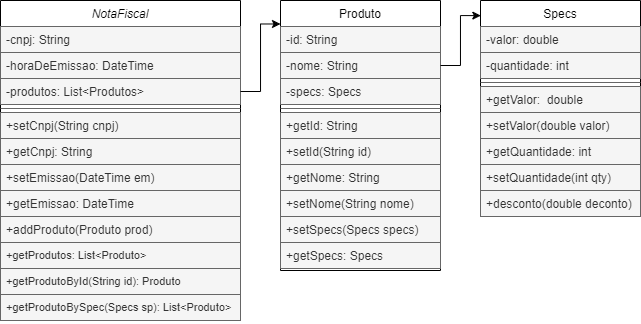

The diagram above was exported from draw.io. Its source (the exported page's mxGraphModel, read from the mxfile embedded in the PNG):
<mxGraphModel dx="989" dy="539" grid="1" gridSize="10" guides="1" tooltips="1" connect="1" arrows="1" fold="1" page="1" pageScale="1" pageWidth="827" pageHeight="1169" math="0" shadow="0">
  <root>
    <mxCell id="WIyWlLk6GJQsqaUBKTNV-0" />
    <mxCell id="WIyWlLk6GJQsqaUBKTNV-1" parent="WIyWlLk6GJQsqaUBKTNV-0" />
    <mxCell id="zkfFHV4jXpPFQw0GAbJ--0" value="NotaFiscal" style="swimlane;fontStyle=2;align=center;verticalAlign=top;childLayout=stackLayout;horizontal=1;startSize=26;horizontalStack=0;resizeParent=1;resizeLast=0;collapsible=1;marginBottom=0;rounded=0;shadow=0;strokeWidth=1;" parent="WIyWlLk6GJQsqaUBKTNV-1" vertex="1">
      <mxGeometry x="40" y="120" width="240" height="320" as="geometry">
        <mxRectangle x="120" y="130" width="160" height="26" as="alternateBounds" />
      </mxGeometry>
    </mxCell>
    <mxCell id="zkfFHV4jXpPFQw0GAbJ--1" value="-cnpj: String" style="text;align=left;verticalAlign=top;spacingLeft=4;spacingRight=4;overflow=hidden;rotatable=0;points=[[0,0.5],[1,0.5]];portConstraint=eastwest;fillColor=#f5f5f5;strokeColor=#666666;fontColor=#333333;" parent="zkfFHV4jXpPFQw0GAbJ--0" vertex="1">
      <mxGeometry y="26" width="240" height="26" as="geometry" />
    </mxCell>
    <mxCell id="zkfFHV4jXpPFQw0GAbJ--3" value="-horaDeEmissao: DateTime" style="text;align=left;verticalAlign=top;spacingLeft=4;spacingRight=4;overflow=hidden;rotatable=0;points=[[0,0.5],[1,0.5]];portConstraint=eastwest;rounded=0;shadow=0;html=0;fillColor=#f5f5f5;strokeColor=#666666;fontColor=#333333;" parent="zkfFHV4jXpPFQw0GAbJ--0" vertex="1">
      <mxGeometry y="52" width="240" height="26" as="geometry" />
    </mxCell>
    <mxCell id="B0lvxpQzlWNmr5CvSHaE-14" value="-produtos: List&lt;Produtos&gt;" style="text;align=left;verticalAlign=top;spacingLeft=4;spacingRight=4;overflow=hidden;rotatable=0;points=[[0,0.5],[1,0.5]];portConstraint=eastwest;rounded=0;shadow=0;html=0;fillColor=#f5f5f5;strokeColor=#666666;fontColor=#333333;" vertex="1" parent="zkfFHV4jXpPFQw0GAbJ--0">
      <mxGeometry y="78" width="240" height="26" as="geometry" />
    </mxCell>
    <mxCell id="zkfFHV4jXpPFQw0GAbJ--4" value="" style="line;html=1;strokeWidth=1;align=left;verticalAlign=middle;spacingTop=-1;spacingLeft=3;spacingRight=3;rotatable=0;labelPosition=right;points=[];portConstraint=eastwest;fillColor=#f5f5f5;strokeColor=#666666;fontColor=#333333;" parent="zkfFHV4jXpPFQw0GAbJ--0" vertex="1">
      <mxGeometry y="104" width="240" height="8" as="geometry" />
    </mxCell>
    <mxCell id="B0lvxpQzlWNmr5CvSHaE-15" value="+setCnpj(String cnpj)" style="text;align=left;verticalAlign=top;spacingLeft=4;spacingRight=4;overflow=hidden;rotatable=0;points=[[0,0.5],[1,0.5]];portConstraint=eastwest;rounded=0;shadow=0;html=0;fillColor=#f5f5f5;strokeColor=#666666;fontColor=#333333;" vertex="1" parent="zkfFHV4jXpPFQw0GAbJ--0">
      <mxGeometry y="112" width="240" height="26" as="geometry" />
    </mxCell>
    <mxCell id="zkfFHV4jXpPFQw0GAbJ--5" value="+getCnpj: String" style="text;align=left;verticalAlign=top;spacingLeft=4;spacingRight=4;overflow=hidden;rotatable=0;points=[[0,0.5],[1,0.5]];portConstraint=eastwest;fillColor=#f5f5f5;strokeColor=#666666;fontColor=#333333;" parent="zkfFHV4jXpPFQw0GAbJ--0" vertex="1">
      <mxGeometry y="138" width="240" height="26" as="geometry" />
    </mxCell>
    <mxCell id="B0lvxpQzlWNmr5CvSHaE-16" value="+setEmissao(DateTime em)" style="text;align=left;verticalAlign=top;spacingLeft=4;spacingRight=4;overflow=hidden;rotatable=0;points=[[0,0.5],[1,0.5]];portConstraint=eastwest;rounded=0;shadow=0;html=0;fillColor=#f5f5f5;strokeColor=#666666;fontColor=#333333;" vertex="1" parent="zkfFHV4jXpPFQw0GAbJ--0">
      <mxGeometry y="164" width="240" height="26" as="geometry" />
    </mxCell>
    <mxCell id="B0lvxpQzlWNmr5CvSHaE-17" value="+getEmissao: DateTime" style="text;align=left;verticalAlign=top;spacingLeft=4;spacingRight=4;overflow=hidden;rotatable=0;points=[[0,0.5],[1,0.5]];portConstraint=eastwest;rounded=0;shadow=0;html=0;fillColor=#f5f5f5;strokeColor=#666666;fontColor=#333333;" vertex="1" parent="zkfFHV4jXpPFQw0GAbJ--0">
      <mxGeometry y="190" width="240" height="26" as="geometry" />
    </mxCell>
    <mxCell id="B0lvxpQzlWNmr5CvSHaE-19" value="+addProduto(Produto prod)" style="text;align=left;verticalAlign=top;spacingLeft=4;spacingRight=4;overflow=hidden;rotatable=0;points=[[0,0.5],[1,0.5]];portConstraint=eastwest;rounded=0;shadow=0;html=0;fillColor=#f5f5f5;strokeColor=#666666;fontColor=#333333;" vertex="1" parent="zkfFHV4jXpPFQw0GAbJ--0">
      <mxGeometry y="216" width="240" height="26" as="geometry" />
    </mxCell>
    <mxCell id="B0lvxpQzlWNmr5CvSHaE-20" value="+getProdutos: List&lt;Produto&gt;" style="text;align=left;verticalAlign=top;spacingLeft=4;spacingRight=4;overflow=hidden;rotatable=0;points=[[0,0.5],[1,0.5]];portConstraint=eastwest;rounded=0;shadow=0;html=0;fontSize=11;fillColor=#f5f5f5;strokeColor=#666666;fontColor=#333333;" vertex="1" parent="zkfFHV4jXpPFQw0GAbJ--0">
      <mxGeometry y="242" width="240" height="26" as="geometry" />
    </mxCell>
    <mxCell id="B0lvxpQzlWNmr5CvSHaE-25" value="+getProdutoById(String id): Produto" style="text;align=left;verticalAlign=top;spacingLeft=4;spacingRight=4;overflow=hidden;rotatable=0;points=[[0,0.5],[1,0.5]];portConstraint=eastwest;rounded=0;shadow=0;html=0;fontSize=11;fillColor=#f5f5f5;strokeColor=#666666;fontColor=#333333;" vertex="1" parent="zkfFHV4jXpPFQw0GAbJ--0">
      <mxGeometry y="268" width="240" height="26" as="geometry" />
    </mxCell>
    <mxCell id="B0lvxpQzlWNmr5CvSHaE-26" value="+getProdutoBySpec(Specs sp): List&lt;Produto&gt;" style="text;align=left;verticalAlign=top;spacingLeft=4;spacingRight=4;overflow=hidden;rotatable=0;points=[[0,0.5],[1,0.5]];portConstraint=eastwest;rounded=0;shadow=0;html=0;fontSize=11;fillColor=#f5f5f5;strokeColor=#666666;fontColor=#333333;" vertex="1" parent="zkfFHV4jXpPFQw0GAbJ--0">
      <mxGeometry y="294" width="240" height="26" as="geometry" />
    </mxCell>
    <mxCell id="zkfFHV4jXpPFQw0GAbJ--6" value="Produto" style="swimlane;fontStyle=0;align=center;verticalAlign=top;childLayout=stackLayout;horizontal=1;startSize=26;horizontalStack=0;resizeParent=1;resizeLast=0;collapsible=1;marginBottom=0;rounded=0;shadow=0;strokeWidth=1;" parent="WIyWlLk6GJQsqaUBKTNV-1" vertex="1">
      <mxGeometry x="320" y="120" width="160" height="270" as="geometry">
        <mxRectangle x="130" y="380" width="160" height="26" as="alternateBounds" />
      </mxGeometry>
    </mxCell>
    <mxCell id="zkfFHV4jXpPFQw0GAbJ--7" value="-id: String" style="text;align=left;verticalAlign=top;spacingLeft=4;spacingRight=4;overflow=hidden;rotatable=0;points=[[0,0.5],[1,0.5]];portConstraint=eastwest;fillColor=#f5f5f5;strokeColor=#666666;fontColor=#333333;" parent="zkfFHV4jXpPFQw0GAbJ--6" vertex="1">
      <mxGeometry y="26" width="160" height="26" as="geometry" />
    </mxCell>
    <mxCell id="zkfFHV4jXpPFQw0GAbJ--8" value="-nome: String" style="text;align=left;verticalAlign=top;spacingLeft=4;spacingRight=4;overflow=hidden;rotatable=0;points=[[0,0.5],[1,0.5]];portConstraint=eastwest;rounded=0;shadow=0;html=0;fillColor=#f5f5f5;strokeColor=#666666;fontColor=#333333;" parent="zkfFHV4jXpPFQw0GAbJ--6" vertex="1">
      <mxGeometry y="52" width="160" height="26" as="geometry" />
    </mxCell>
    <mxCell id="zkfFHV4jXpPFQw0GAbJ--10" value="-specs: Specs" style="text;align=left;verticalAlign=top;spacingLeft=4;spacingRight=4;overflow=hidden;rotatable=0;points=[[0,0.5],[1,0.5]];portConstraint=eastwest;fontStyle=0;fillColor=#f5f5f5;strokeColor=#666666;fontColor=#333333;" parent="zkfFHV4jXpPFQw0GAbJ--6" vertex="1">
      <mxGeometry y="78" width="160" height="26" as="geometry" />
    </mxCell>
    <mxCell id="zkfFHV4jXpPFQw0GAbJ--9" value="" style="line;html=1;strokeWidth=1;align=left;verticalAlign=middle;spacingTop=-1;spacingLeft=3;spacingRight=3;rotatable=0;labelPosition=right;points=[];portConstraint=eastwest;fillColor=#f5f5f5;strokeColor=#666666;fontColor=#333333;" parent="zkfFHV4jXpPFQw0GAbJ--6" vertex="1">
      <mxGeometry y="104" width="160" height="8" as="geometry" />
    </mxCell>
    <mxCell id="B0lvxpQzlWNmr5CvSHaE-30" value="+getId: String" style="text;align=left;verticalAlign=top;spacingLeft=4;spacingRight=4;overflow=hidden;rotatable=0;points=[[0,0.5],[1,0.5]];portConstraint=eastwest;fontStyle=0;fillColor=#f5f5f5;strokeColor=#666666;fontColor=#333333;" vertex="1" parent="zkfFHV4jXpPFQw0GAbJ--6">
      <mxGeometry y="112" width="160" height="26" as="geometry" />
    </mxCell>
    <mxCell id="zkfFHV4jXpPFQw0GAbJ--11" value="+setId(String id)" style="text;align=left;verticalAlign=top;spacingLeft=4;spacingRight=4;overflow=hidden;rotatable=0;points=[[0,0.5],[1,0.5]];portConstraint=eastwest;fillColor=#f5f5f5;strokeColor=#666666;fontColor=#333333;" parent="zkfFHV4jXpPFQw0GAbJ--6" vertex="1">
      <mxGeometry y="138" width="160" height="26" as="geometry" />
    </mxCell>
    <mxCell id="B0lvxpQzlWNmr5CvSHaE-23" value="+getNome: String" style="text;align=left;verticalAlign=top;spacingLeft=4;spacingRight=4;overflow=hidden;rotatable=0;points=[[0,0.5],[1,0.5]];portConstraint=eastwest;fontStyle=0;fillColor=#f5f5f5;strokeColor=#666666;fontColor=#333333;" vertex="1" parent="zkfFHV4jXpPFQw0GAbJ--6">
      <mxGeometry y="164" width="160" height="26" as="geometry" />
    </mxCell>
    <mxCell id="B0lvxpQzlWNmr5CvSHaE-24" value="+setNome(String nome)" style="text;align=left;verticalAlign=top;spacingLeft=4;spacingRight=4;overflow=hidden;rotatable=0;points=[[0,0.5],[1,0.5]];portConstraint=eastwest;fillColor=#f5f5f5;strokeColor=#666666;fontColor=#333333;" vertex="1" parent="zkfFHV4jXpPFQw0GAbJ--6">
      <mxGeometry y="190" width="160" height="26" as="geometry" />
    </mxCell>
    <mxCell id="B0lvxpQzlWNmr5CvSHaE-31" value="+setSpecs(Specs specs)" style="text;align=left;verticalAlign=top;spacingLeft=4;spacingRight=4;overflow=hidden;rotatable=0;points=[[0,0.5],[1,0.5]];portConstraint=eastwest;fillColor=#f5f5f5;strokeColor=#666666;fontColor=#333333;" vertex="1" parent="zkfFHV4jXpPFQw0GAbJ--6">
      <mxGeometry y="216" width="160" height="26" as="geometry" />
    </mxCell>
    <mxCell id="B0lvxpQzlWNmr5CvSHaE-33" value="+getSpecs: Specs" style="text;align=left;verticalAlign=top;spacingLeft=4;spacingRight=4;overflow=hidden;rotatable=0;points=[[0,0.5],[1,0.5]];portConstraint=eastwest;fontStyle=0;fillColor=#f5f5f5;strokeColor=#666666;fontColor=#333333;" vertex="1" parent="zkfFHV4jXpPFQw0GAbJ--6">
      <mxGeometry y="242" width="160" height="26" as="geometry" />
    </mxCell>
    <mxCell id="zkfFHV4jXpPFQw0GAbJ--17" value="Specs" style="swimlane;fontStyle=0;align=center;verticalAlign=top;childLayout=stackLayout;horizontal=1;startSize=26;horizontalStack=0;resizeParent=1;resizeLast=0;collapsible=1;marginBottom=0;rounded=0;shadow=0;strokeWidth=1;" parent="WIyWlLk6GJQsqaUBKTNV-1" vertex="1">
      <mxGeometry x="520" y="120" width="160" height="216" as="geometry">
        <mxRectangle x="550" y="140" width="160" height="26" as="alternateBounds" />
      </mxGeometry>
    </mxCell>
    <mxCell id="zkfFHV4jXpPFQw0GAbJ--19" value="-valor: double" style="text;align=left;verticalAlign=top;spacingLeft=4;spacingRight=4;overflow=hidden;rotatable=0;points=[[0,0.5],[1,0.5]];portConstraint=eastwest;rounded=0;shadow=0;html=0;fillColor=#f5f5f5;strokeColor=#666666;fontColor=#333333;" parent="zkfFHV4jXpPFQw0GAbJ--17" vertex="1">
      <mxGeometry y="26" width="160" height="26" as="geometry" />
    </mxCell>
    <mxCell id="zkfFHV4jXpPFQw0GAbJ--20" value="-quantidade: int" style="text;align=left;verticalAlign=top;spacingLeft=4;spacingRight=4;overflow=hidden;rotatable=0;points=[[0,0.5],[1,0.5]];portConstraint=eastwest;rounded=0;shadow=0;html=0;fillColor=#f5f5f5;strokeColor=#666666;fontColor=#333333;" parent="zkfFHV4jXpPFQw0GAbJ--17" vertex="1">
      <mxGeometry y="52" width="160" height="26" as="geometry" />
    </mxCell>
    <mxCell id="zkfFHV4jXpPFQw0GAbJ--23" value="" style="line;html=1;strokeWidth=1;align=left;verticalAlign=middle;spacingTop=-1;spacingLeft=3;spacingRight=3;rotatable=0;labelPosition=right;points=[];portConstraint=eastwest;fillColor=#f5f5f5;strokeColor=#666666;fontColor=#333333;" parent="zkfFHV4jXpPFQw0GAbJ--17" vertex="1">
      <mxGeometry y="78" width="160" height="8" as="geometry" />
    </mxCell>
    <mxCell id="zkfFHV4jXpPFQw0GAbJ--24" value="+getValor:  double" style="text;align=left;verticalAlign=top;spacingLeft=4;spacingRight=4;overflow=hidden;rotatable=0;points=[[0,0.5],[1,0.5]];portConstraint=eastwest;fillColor=#f5f5f5;strokeColor=#666666;fontColor=#333333;" parent="zkfFHV4jXpPFQw0GAbJ--17" vertex="1">
      <mxGeometry y="86" width="160" height="26" as="geometry" />
    </mxCell>
    <mxCell id="zkfFHV4jXpPFQw0GAbJ--25" value="+setValor(double valor)" style="text;align=left;verticalAlign=top;spacingLeft=4;spacingRight=4;overflow=hidden;rotatable=0;points=[[0,0.5],[1,0.5]];portConstraint=eastwest;fillColor=#f5f5f5;strokeColor=#666666;fontColor=#333333;" parent="zkfFHV4jXpPFQw0GAbJ--17" vertex="1">
      <mxGeometry y="112" width="160" height="26" as="geometry" />
    </mxCell>
    <mxCell id="B0lvxpQzlWNmr5CvSHaE-35" value="+getQuantidade: int" style="text;align=left;verticalAlign=top;spacingLeft=4;spacingRight=4;overflow=hidden;rotatable=0;points=[[0,0.5],[1,0.5]];portConstraint=eastwest;fillColor=#f5f5f5;strokeColor=#666666;fontColor=#333333;" vertex="1" parent="zkfFHV4jXpPFQw0GAbJ--17">
      <mxGeometry y="138" width="160" height="26" as="geometry" />
    </mxCell>
    <mxCell id="B0lvxpQzlWNmr5CvSHaE-36" value="+setQuantidade(int qty)" style="text;align=left;verticalAlign=top;spacingLeft=4;spacingRight=4;overflow=hidden;rotatable=0;points=[[0,0.5],[1,0.5]];portConstraint=eastwest;fillColor=#f5f5f5;strokeColor=#666666;fontColor=#333333;" vertex="1" parent="zkfFHV4jXpPFQw0GAbJ--17">
      <mxGeometry y="164" width="160" height="26" as="geometry" />
    </mxCell>
    <mxCell id="B0lvxpQzlWNmr5CvSHaE-37" value="+desconto(double deconto)" style="text;align=left;verticalAlign=top;spacingLeft=4;spacingRight=4;overflow=hidden;rotatable=0;points=[[0,0.5],[1,0.5]];portConstraint=eastwest;fillColor=#f5f5f5;strokeColor=#666666;fontColor=#333333;" vertex="1" parent="zkfFHV4jXpPFQw0GAbJ--17">
      <mxGeometry y="190" width="160" height="26" as="geometry" />
    </mxCell>
    <mxCell id="B0lvxpQzlWNmr5CvSHaE-28" style="edgeStyle=orthogonalEdgeStyle;rounded=0;orthogonalLoop=1;jettySize=auto;html=1;exitX=1;exitY=0.5;exitDx=0;exitDy=0;entryX=0;entryY=0.087;entryDx=0;entryDy=0;entryPerimeter=0;" edge="1" parent="WIyWlLk6GJQsqaUBKTNV-1" source="B0lvxpQzlWNmr5CvSHaE-14" target="zkfFHV4jXpPFQw0GAbJ--6">
      <mxGeometry relative="1" as="geometry" />
    </mxCell>
    <mxCell id="B0lvxpQzlWNmr5CvSHaE-29" style="edgeStyle=orthogonalEdgeStyle;rounded=0;orthogonalLoop=1;jettySize=auto;html=1;entryX=0.002;entryY=0.07;entryDx=0;entryDy=0;entryPerimeter=0;" edge="1" parent="WIyWlLk6GJQsqaUBKTNV-1" source="zkfFHV4jXpPFQw0GAbJ--8" target="zkfFHV4jXpPFQw0GAbJ--17">
      <mxGeometry relative="1" as="geometry" />
    </mxCell>
  </root>
</mxGraphModel>